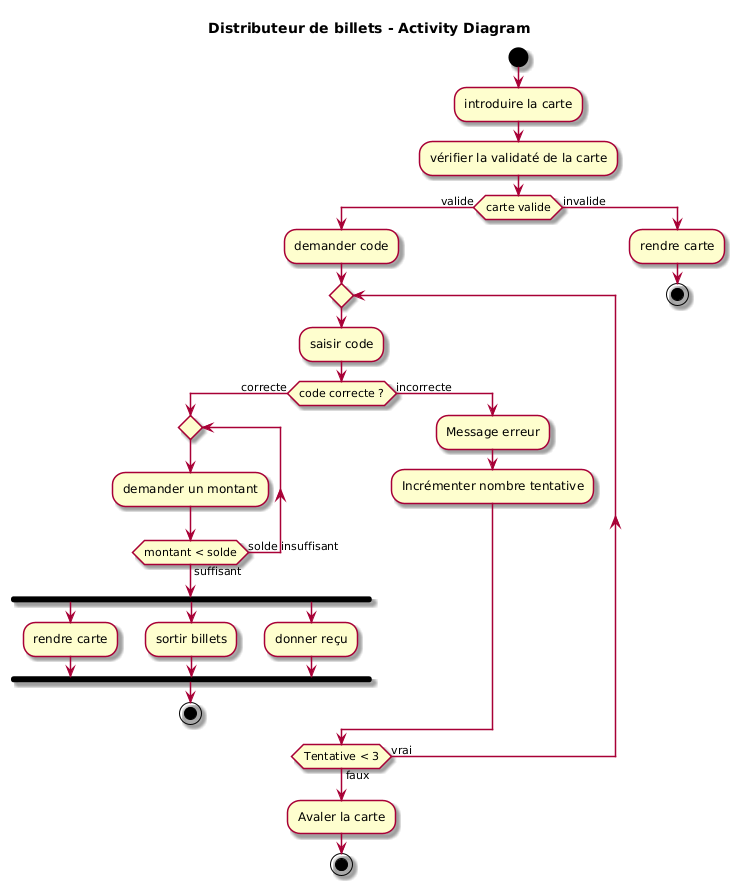

The diagram above was rendered by PlantUML. Its source (embedded in the PNG):
@startuml
skin rose

title Distributeur de billets - Activity Diagram 


start

:introduire la carte;

:vérifier la validaté de la carte;
if (carte valide) then (valide)
  :demander code;
  repeat
    :saisir code;
      if (code correcte ?) then (correcte)
        repeat
        :demander un montant;
        repeat while (montant < solde) is (solde insuffisant) not (suffisant)
          fork
            :rendre carte;
          fork again;
            :sortir billets;
          fork again;
            :donner reçu;
          end fork
          stop;
      else (incorrecte)
        :Message erreur;
        :Incrémenter nombre tentative;
      endif
  repeat while (Tentative < 3) is (vrai) not (faux)
  :Avaler la carte;
  stop
else (invalide)
  :rendre carte;
  
  stop
endif
@enduml